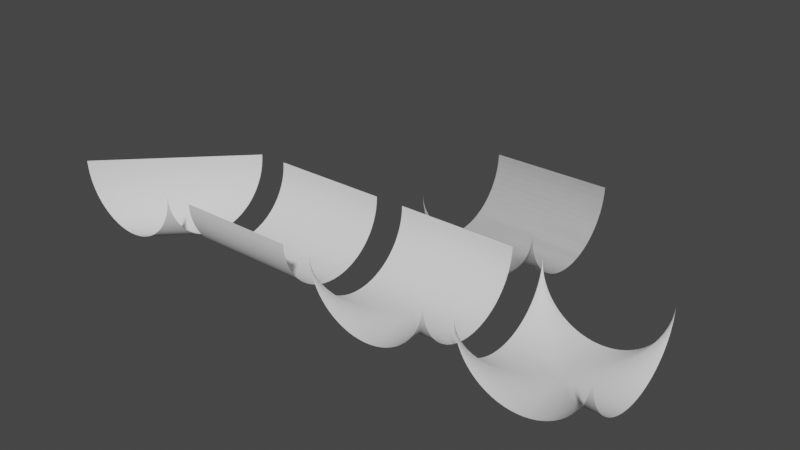 # Source: Half_Pipes.blend  (saved by Blender 3.4.6; exported with 4.5.12 LTS)
import bpy
from mathutils import Matrix  # noqa: F401  (used for matrix-valued properties, if any)

bpy.ops.wm.read_factory_settings(use_empty=True)
scene = bpy.context.scene
scene.name = 'Scene'

# ---- collections
col_collection = bpy.data.collections.new('Collection'); scene.collection.children.link(col_collection)

# ---- world
world_world = bpy.data.worlds.new('World'); scene.world = world_world
world_world.use_nodes = True; world_world.node_tree.nodes.clear()
_N = world_world.node_tree.nodes; _L = world_world.node_tree.links
n0 = _N.new('ShaderNodeOutputWorld'); n0.name = 'World Output'; n0.location = (300, 300)
n1 = _N.new('ShaderNodeBackground'); n1.name = 'Background'; n1.location = (10, 300)
n1.inputs[0].default_value = (0.05088, 0.05088, 0.05088, 1.0)
_L.new(n1.outputs[0], n0.inputs[0])
n0.is_active_output = True
world_world.color = (0.05088, 0.05088, 0.05088)
world_world.use_sun_shadow = False
world_world.sun_shadow_jitter_overblur = 0.0

# ---- meshes
me_cylinder_006 = bpy.data.meshes.new('Cylinder.006')
me_cylinder_006.from_pydata([(-0.7097, 0.9569, 1.0), (-0.1685, 0.5556, -1.0), (-0.1181, 0.4714, -1.0), (-0.2929, -0.7071, 1.0), (-0.01921, -0.1951, 0.1951), (-1.0, -1.0, -1.0), (-0.902, -1.0, 0.9952), (-0.8049, 0.9808, -1.0), (-0.227, 0.6344, -1.0), (-0.07612, 0.3827, 1.0), (-0.04306, 0.2903, 1.0), (-0.01921, 0.1951, 1.0), (-0.004815, -0.09802, -1.0), (-0.01921, -0.1951, -0.1951), (-0.1685, -0.5556, -0.5556), (-0.1685, -0.5556, -1.0), (-0.6173, -0.9239, -0.9239), (-0.7097, -0.9569, -1.0), (-0.3656, -1.0, -0.773), (-0.7097, -0.9569, -0.9569), (-1.192e-07, -1.0, 3.874e-07), (-0.6173, -1.0, -0.9239), (-0.1685, -1.0, -0.5556), (-0.3656, -0.773, 1.0), (-0.1181, -0.4714, 1.0), (-0.7097, -0.9569, 0.9569), (0.0, 0.0, 0.0), (-0.004815, -1.0, 0.09802), (-0.1181, -0.4714, 0.4714), (-0.5286, -1.0, 0.8819), (-0.902, -0.9952, 0.9952), (-0.3656, 0.773, -1.0), (-0.07612, 0.3827, -1.0), (-0.04306, -0.2903, 1.0), (-0.902, -1.0, -0.9952), (-0.8049, -1.0, -0.9808), (-0.3656, -1.0, 0.773), (-0.07612, -0.3827, -0.3827), (-0.1685, 0.5556, 1.0), (-0.01921, 0.1951, -1.0), (-0.01921, -0.1951, -1.0), (-0.004815, -1.0, -0.09802), (-0.1181, -1.0, -0.4714), (-0.2929, -0.7071, -0.7071), (-0.227, -1.0, -0.6344), (-0.2929, -1.0, -0.7071), (-0.902, 0.9952, 1.0), (-0.8049, 0.9808, 1.0), (-0.6173, 0.9239, 1.0), (-0.07612, -0.3827, -1.0), (-0.2929, -0.7071, -1.0), (-0.5286, -0.8819, 1.0), (-0.902, -0.9952, -0.9952), (-1.0, -1.0, 1.0), (-0.5286, -1.0, -0.8819), (-0.04306, -1.0, -0.2903), (-0.4444, -0.8315, 0.8315), (-0.5286, -0.8819, -0.8819), (-0.07612, -0.3827, 0.3827), (-0.1181, -1.0, 0.4714), (-1.0, 1.0, 1.0), (-0.6173, 0.9239, -1.0), (0.0, 0.0, -1.0), (0.0, 0.0, 1.0), (-0.5286, -0.8819, -1.0), (-0.7097, -0.9569, 1.0), (-0.8049, -0.9808, 1.0), (-0.902, -0.9952, -1.0), (-0.902, -0.9952, 1.0), (-0.01921, -1.0, -0.1951), (-0.1181, -0.4714, -0.4714), (-0.07612, -1.0, 0.3827), (-1.0, 1.0, -1.0), (-0.2929, 0.7071, -1.0), (-0.2929, 0.7071, 1.0), (-0.227, 0.6344, 1.0), (-0.1181, 0.4714, 1.0), (-0.004815, 0.09802, 1.0), (-0.04306, -0.2903, -0.2903), (-0.04306, -0.2903, -1.0), (-0.1181, -0.4714, -1.0), (-0.4444, -0.8315, -0.8315), (-0.4444, -0.8315, -1.0), (-0.7097, -1.0, -0.9569), (-0.07612, -1.0, -0.3827), (-0.4444, -1.0, -0.8315), (-0.227, -0.6344, 1.0), (-0.6173, -0.9239, 0.9239), (-0.6173, -0.9239, 1.0), (-0.004815, -0.09802, 1.0), (-0.8049, -0.9808, 0.9808), (-0.04306, -1.0, 0.2903), (-0.5286, -0.8819, 0.8819), (-0.5286, 0.8819, -1.0), (-0.5286, 0.8819, 1.0), (-0.4444, 0.8315, -1.0), (-0.4444, 0.8315, 1.0), (-0.3656, 0.773, 1.0), (-0.04306, 0.2903, -1.0), (-0.004815, 0.09802, -1.0), (-0.01921, -0.1951, 1.0), (-0.6173, -0.9239, -1.0), (-0.1685, -1.0, 0.5556), (-0.227, -1.0, 0.6344), (-0.2929, -1.0, 0.7071), (-0.902, 0.9952, -1.0), (-0.3656, -0.773, -1.0), (-0.8049, -0.9808, -0.9808), (-0.8049, -0.9808, -1.0), (-0.004815, -0.09802, -0.09802), (-0.227, -0.6344, -0.6344), (-0.227, -0.6344, 0.6344), (-0.4444, -1.0, 0.8315), (-0.6173, -1.0, 0.9239), (-0.7097, -1.0, 0.9569), (-0.7097, 0.9569, -1.0), (-0.07612, -0.3827, 1.0), (-0.1685, -0.5556, 1.0), (-0.227, -0.6344, -1.0), (-0.3656, -0.773, -0.773), (-0.4444, -0.8315, 1.0), (-0.3656, -0.773, 0.773), (-0.2929, -0.7071, 0.7071), (-0.1685, -0.5556, 0.5556), (-0.04306, -0.2903, 0.2903), (-0.004815, -0.09802, 0.09802), (-0.01921, -1.0, 0.1951), (-0.8049, -1.0, 0.9808), (-0.7097, 0.9569, 1.0), (-0.1685, 0.5556, -1.0), (-0.1181, 0.4714, -1.0), (-0.2929, -0.7071, 1.0), (-0.01921, -0.1951, 0.1951), (-1.0, -1.0, -1.0), (-0.902, -1.0, 0.9952), (-0.8049, 0.9808, -1.0), (-0.227, 0.6344, -1.0), (-0.07612, 0.3827, 1.0), (-0.04306, 0.2903, 1.0), (-0.01921, 0.1951, 1.0), (-0.004815, -0.09802, -1.0), (-0.01921, -0.1951, -0.1951), (-0.1685, -0.5556, -0.5556), (-0.1685, -0.5556, -1.0), (-0.6173, -0.9239, -0.9239), (-0.7097, -0.9569, -1.0), (-0.3656, -1.0, -0.773), (-0.7097, -0.9569, -0.9569), (-1.192e-07, -1.0, 3.874e-07), (-0.6173, -1.0, -0.9239), (-0.1685, -1.0, -0.5556), (-0.3656, -0.773, 1.0), (-0.1181, -0.4714, 1.0), (-0.7097, -0.9569, 0.9569), (0.0, 0.0, 0.0), (-0.004815, -1.0, 0.09802), (-0.1181, -0.4714, 0.4714), (-0.5286, -1.0, 0.8819), (-0.902, -0.9952, 0.9952), (-0.3656, 0.773, -1.0), (-0.07612, 0.3827, -1.0), (-0.04306, -0.2903, 1.0), (-0.902, -1.0, -0.9952), (-0.8049, -1.0, -0.9808), (-0.3656, -1.0, 0.773), (-0.07612, -0.3827, -0.3827), (-0.1685, 0.5556, 1.0), (-0.01921, 0.1951, -1.0), (-0.01921, -0.1951, -1.0), (-0.004815, -1.0, -0.09802), (-0.1181, -1.0, -0.4714), (-0.2929, -0.7071, -0.7071), (-0.227, -1.0, -0.6344), (-0.2929, -1.0, -0.7071), (-0.902, 0.9952, 1.0), (-0.8049, 0.9808, 1.0), (-0.6173, 0.9239, 1.0), (-0.07612, -0.3827, -1.0), (-0.2929, -0.7071, -1.0), (-0.5286, -0.8819, 1.0), (-0.902, -0.9952, -0.9952), (-1.0, -1.0, 1.0), (-0.5286, -1.0, -0.8819), (-0.04306, -1.0, -0.2903), (-0.4444, -0.8315, 0.8315), (-0.5286, -0.8819, -0.8819), (-0.07612, -0.3827, 0.3827), (-0.1181, -1.0, 0.4714), (-1.0, 1.0, 1.0), (-0.6173, 0.9239, -1.0), (0.0, 0.0, -1.0), (0.0, 0.0, 1.0), (-0.5286, -0.8819, -1.0), (-0.7097, -0.9569, 1.0), (-0.8049, -0.9808, 1.0), (-0.902, -0.9952, -1.0), (-0.902, -0.9952, 1.0), (-0.01921, -1.0, -0.1951), (-0.1181, -0.4714, -0.4714), (-0.07612, -1.0, 0.3827), (-1.0, 1.0, -1.0), (-0.2929, 0.7071, -1.0), (-0.2929, 0.7071, 1.0), (-0.227, 0.6344, 1.0), (-0.1181, 0.4714, 1.0), (-0.004815, 0.09802, 1.0), (-0.04306, -0.2903, -0.2903), (-0.04306, -0.2903, -1.0), (-0.1181, -0.4714, -1.0), (-0.4444, -0.8315, -0.8315), (-0.4444, -0.8315, -1.0), (-0.7097, -1.0, -0.9569), (-0.07612, -1.0, -0.3827), (-0.4444, -1.0, -0.8315), (-0.227, -0.6344, 1.0), (-0.6173, -0.9239, 0.9239), (-0.6173, -0.9239, 1.0), (-0.004815, -0.09802, 1.0), (-0.8049, -0.9808, 0.9808), (-0.04306, -1.0, 0.2903), (-0.5286, -0.8819, 0.8819), (-0.5286, 0.8819, -1.0), (-0.5286, 0.8819, 1.0), (-0.4444, 0.8315, -1.0), (-0.4444, 0.8315, 1.0), (-0.3656, 0.773, 1.0), (-0.04306, 0.2903, -1.0), (-0.004815, 0.09802, -1.0), (-0.01921, -0.1951, 1.0), (-0.6173, -0.9239, -1.0), (-0.1685, -1.0, 0.5556), (-0.227, -1.0, 0.6344), (-0.2929, -1.0, 0.7071), (-0.902, 0.9952, -1.0), (-0.3656, -0.773, -1.0), (-0.8049, -0.9808, -0.9808), (-0.8049, -0.9808, -1.0), (-0.004815, -0.09802, -0.09802), (-0.227, -0.6344, -0.6344), (-0.227, -0.6344, 0.6344), (-0.4444, -1.0, 0.8315), (-0.6173, -1.0, 0.9239), (-0.7097, -1.0, 0.9569), (-0.7097, 0.9569, -1.0), (-0.07612, -0.3827, 1.0), (-0.1685, -0.5556, 1.0), (-0.227, -0.6344, -1.0), (-0.3656, -0.773, -0.773), (-0.4444, -0.8315, 1.0), (-0.3656, -0.773, 0.773), (-0.2929, -0.7071, 0.7071), (-0.1685, -0.5556, 0.5556), (-0.04306, -0.2903, 0.2903), (-0.004815, -0.09802, 0.09802), (-0.01921, -1.0, 0.1951), (-0.8049, -1.0, 0.9808)], [], [(72, 105, 46, 60), (105, 7, 47, 46), (7, 115, 0, 47), (115, 61, 48, 0), (61, 93, 94, 48), (95, 31, 97, 96), (31, 73, 74, 97), (73, 8, 75, 74), (8, 1, 38, 75), (1, 2, 76, 38), (2, 32, 9, 76), (32, 98, 10, 9), (98, 39, 11, 10), (39, 99, 77, 11), (99, 62, 26, 63, 77), (62, 12, 109, 26), (12, 40, 13, 109), (40, 79, 78, 13), (79, 49, 37, 78), (49, 80, 70, 37), (80, 15, 14, 70), (15, 118, 110, 14), (118, 50, 43, 110), (50, 106, 119, 43), (106, 82, 81, 119), (82, 64, 57, 81), (64, 101, 16, 57), (101, 17, 19, 16), (17, 108, 107, 19), (108, 67, 52, 107), (67, 5, 52), (107, 35, 83, 19), (81, 85, 18, 119), (14, 22, 42, 70), (13, 69, 41, 109), (19, 83, 21, 16), (119, 18, 45, 43), (70, 42, 84, 37), (109, 41, 20, 26), (5, 34, 52), (16, 21, 54, 57), (43, 45, 44, 110), (37, 84, 55, 78), (52, 34, 35, 107), (57, 54, 85, 81), (110, 44, 22, 14), (78, 55, 69, 13), (124, 33, 100, 4), (111, 86, 117, 123), (92, 51, 120, 56), (30, 68, 66, 90), (58, 116, 33, 124), (122, 3, 86, 111), (87, 88, 51, 92), (53, 68, 30), (125, 89, 63, 26), (28, 24, 116, 58), (121, 23, 3, 122), (25, 65, 88, 87), (4, 100, 89, 125), (123, 117, 24, 28), (56, 120, 23, 121), (90, 66, 65, 25), (20, 27, 125, 26), (27, 126, 4, 125), (126, 91, 124, 4), (91, 71, 58, 124), (71, 59, 28, 58), (59, 102, 123, 28), (104, 36, 121, 122), (36, 112, 56, 121), (112, 29, 92, 56), (29, 113, 87, 92), (113, 114, 25, 87), (114, 127, 90, 25), (127, 6, 30, 90), (6, 53, 30), (93, 94, 96, 95), (102, 123, 111, 103), (103, 111, 122, 104), (200, 233, 174, 188), (233, 135, 175, 174), (135, 243, 128, 175), (243, 189, 176, 128), (189, 221, 222, 176), (223, 159, 225, 224), (159, 201, 202, 225), (201, 136, 203, 202), (136, 129, 166, 203), (129, 130, 204, 166), (130, 160, 137, 204), (160, 226, 138, 137), (226, 167, 139, 138), (167, 227, 205, 139), (227, 190, 154, 191, 205), (190, 140, 237, 154), (140, 168, 141, 237), (168, 207, 206, 141), (207, 177, 165, 206), (177, 208, 198, 165), (208, 143, 142, 198), (143, 246, 238, 142), (246, 178, 171, 238), (178, 234, 247, 171), (234, 210, 209, 247), (210, 192, 185, 209), (192, 229, 144, 185), (229, 145, 147, 144), (145, 236, 235, 147), (236, 195, 180, 235), (195, 133, 180), (235, 163, 211, 147), (209, 213, 146, 247), (142, 150, 170, 198), (141, 197, 169, 237), (147, 211, 149, 144), (247, 146, 173, 171), (198, 170, 212, 165), (237, 169, 148, 154), (133, 162, 180), (144, 149, 182, 185), (171, 173, 172, 238), (165, 212, 183, 206), (180, 162, 163, 235), (185, 182, 213, 209), (238, 172, 150, 142), (206, 183, 197, 141), (252, 161, 228, 132), (239, 214, 245, 251), (220, 179, 248, 184), (158, 196, 194, 218), (186, 244, 161, 252), (250, 131, 214, 239), (215, 216, 179, 220), (181, 196, 158), (253, 217, 191, 154), (156, 152, 244, 186), (249, 151, 131, 250), (153, 193, 216, 215), (132, 228, 217, 253), (251, 245, 152, 156), (184, 248, 151, 249), (218, 194, 193, 153), (148, 155, 253, 154), (155, 254, 132, 253), (254, 219, 252, 132), (219, 199, 186, 252), (199, 187, 156, 186), (187, 230, 251, 156), (232, 164, 249, 250), (164, 240, 184, 249), (240, 157, 220, 184), (157, 241, 215, 220), (241, 242, 153, 215), (242, 255, 218, 153), (255, 134, 158, 218), (134, 181, 158), (221, 222, 224, 223), (230, 251, 239, 231), (231, 239, 250, 232)])
_uv = me_cylinder_006.uv_layers.new(name='UVMap')
_uv.uv.foreach_set('vector', [1.0, 0.5, 0.9844, 0.5, 0.9844, 1.0, 1.0, 1.0, 0.9844, 0.5, 0.9688, 0.5, 0.9688, 1.0, 0.9844, 1.0, 0.9688, 0.5, 0.9531, 0.5, 0.9531, 1.0, 0.9688, 1.0, 0.9531, 0.5, 0.9375, 0.5, 0.9375, 1.0, 0.9531, 1.0, 0.9375, 0.5, 0.9219, 0.5, 0.9219, 1.0, 0.9375, 1.0, 0.9062, 0.5, 0.8906, 0.5, 0.8906, 1.0, 0.9062, 1.0, 0.8906, 0.5, 0.875, 0.5, 0.875, 1.0, 0.8906, 1.0, 0.875, 0.5, 0.8594, 0.5, 0.8594, 1.0, 0.875, 1.0, 0.8594, 0.5, 0.8438, 0.5, 0.8438, 1.0, 0.8594, 1.0, 0.8438, 0.5, 0.8281, 0.5, 0.8281, 1.0, 0.8438, 1.0, 0.8281, 0.5, 0.8125, 0.5, 0.8125, 1.0, 0.8281, 1.0, 0.8125, 0.5, 0.7969, 0.5, 0.7969, 1.0, 0.8125, 1.0, 0.7969, 0.5, 0.7812, 0.5, 0.7812, 1.0, 0.7969, 1.0, 0.7812, 0.5, 0.7656, 0.5, 0.7656, 1.0, 0.7812, 1.0, 0.7656, 0.5, 0.75, 0.5, 0.75, 0.75, 0.75, 1.0, 0.7656, 1.0, 0.75, 0.5, 0.7344, 0.5, 0.7344, 0.7255, 0.75, 0.75, 0.7344, 0.5, 0.7188, 0.5, 0.7188, 0.7012, 0.7344, 0.7255, 0.7188, 0.5, 0.7031, 0.5, 0.7031, 0.6774, 0.7188, 0.7012, 0.7031, 0.5, 0.6875, 0.5, 0.6875, 0.6543, 0.7031, 0.6774, 0.6875, 0.5, 0.6719, 0.5, 0.6719, 0.6322, 0.6875, 0.6543, 0.6719, 0.5, 0.6562, 0.5, 0.6562, 0.6111, 0.6719, 0.6322, 0.6562, 0.5, 0.6406, 0.5, 0.6406, 0.5914, 0.6562, 0.6111, 0.6406, 0.5, 0.625, 0.5, 0.625, 0.5732, 0.6406, 0.5914, 0.625, 0.5, 0.6094, 0.5, 0.6094, 0.5567, 0.625, 0.5732, 0.6094, 0.5, 0.5938, 0.5, 0.5938, 0.5421, 0.6094, 0.5567, 0.5938, 0.5, 0.5781, 0.5, 0.5781, 0.5295, 0.5938, 0.5421, 0.5781, 0.5, 0.5625, 0.5, 0.5625, 0.519, 0.5781, 0.5295, 0.5625, 0.5, 0.5469, 0.5, 0.5469, 0.5108, 0.5625, 0.519, 0.5469, 0.5, 0.5312, 0.5, 0.5312, 0.5048, 0.5469, 0.5108, 0.5312, 0.5, 0.5156, 0.5, 0.5156, 0.5012, 0.5312, 0.5048, 0.5156, 0.5, 0.5, 0.5, 0.5156, 0.5012, 0.5374, 0.8611, 0.5379, 0.8611, 0.5537, 0.8671, 0.556, 0.8671, 0.6119, 0.8984, 0.5959, 0.8984, 0.606, 0.9131, 0.6299, 0.9131, 0.6824, 0.9674, 0.6239, 0.9674, 0.6258, 0.9885, 0.6995, 0.9885, 0.7489, 1.058, 0.6231, 1.058, 0.6219, 1.082, 0.7648, 1.082, 0.556, 0.8671, 0.5537, 0.8671, 0.5695, 0.8753, 0.5755, 0.8753, 0.6299, 0.9131, 0.606, 0.9131, 0.6142, 0.9295, 0.6476, 0.9295, 0.6995, 0.9885, 0.6258, 0.9885, 0.6262, 1.011, 0.7162, 1.011, 0.7648, 1.082, 0.6219, 1.082, 0.6214, 1.106, 0.7805, 1.106, 0.5015, 0.8563, 0.52, 0.8575, 0.5187, 0.8575, 0.5755, 0.8753, 0.5695, 0.8753, 0.5841, 0.8858, 0.5938, 0.8858, 0.6476, 0.9295, 0.6142, 0.9295, 0.6201, 0.9477, 0.6651, 0.9477, 0.7162, 1.011, 0.6262, 1.011, 0.6243, 1.034, 0.7327, 1.034, 0.5187, 0.8575, 0.52, 0.8575, 0.5379, 0.8611, 0.5374, 0.8611, 0.5938, 0.8858, 0.5841, 0.8858, 0.5959, 0.8984, 0.6119, 0.8984, 0.6651, 0.9477, 0.6201, 0.9477, 0.6239, 0.9674, 0.6824, 0.9674, 0.7327, 1.034, 0.6243, 1.034, 0.6231, 1.058, 0.7489, 1.058, 0.7031, 0.8226, 0.7031, 1.0, 0.7188, 1.0, 0.7188, 0.7988, 0.6406, 0.9086, 0.6406, 1.0, 0.6562, 1.0, 0.6562, 0.8889, 0.5781, 0.9705, 0.5781, 1.0, 0.5938, 1.0, 0.5938, 0.9579, 0.5156, 0.9988, 0.5156, 1.0, 0.5312, 1.0, 0.5312, 0.9952, 0.6875, 0.8457, 0.6875, 1.0, 0.7031, 1.0, 0.7031, 0.8226, 0.625, 0.9268, 0.625, 1.0, 0.6406, 1.0, 0.6406, 0.9086, 0.5625, 0.981, 0.5625, 1.0, 0.5781, 1.0, 0.5781, 0.9705, 0.5, 1.0, 0.5156, 1.0, 0.5156, 0.9988, 0.7344, 0.7745, 0.7344, 1.0, 0.75, 1.0, 0.75, 0.75, 0.6719, 0.8678, 0.6719, 1.0, 0.6875, 1.0, 0.6875, 0.8457, 0.6094, 0.9433, 0.6094, 1.0, 0.625, 1.0, 0.625, 0.9268, 0.5469, 0.9892, 0.5469, 1.0, 0.5625, 1.0, 0.5625, 0.981, 0.7188, 0.7988, 0.7188, 1.0, 0.7344, 1.0, 0.7344, 0.7745, 0.6562, 0.8889, 0.6562, 1.0, 0.6719, 1.0, 0.6719, 0.8678, 0.5938, 0.9579, 0.5938, 1.0, 0.6094, 1.0, 0.6094, 0.9433, 0.5312, 0.9952, 0.5312, 1.0, 0.5469, 1.0, 0.5469, 0.9892, 0.75, 0.5, 0.7344, 0.5, 0.7344, 0.7255, 0.75, 0.75, 0.7344, 0.5, 0.7188, 0.5, 0.7188, 0.7012, 0.7344, 0.7255, 0.7188, 0.5, 0.7031, 0.5, 0.7031, 0.6774, 0.7188, 0.7012, 0.7031, 0.5, 0.6875, 0.5, 0.6875, 0.6543, 0.7031, 0.6774, 0.6875, 0.5, 0.6719, 0.5, 0.6719, 0.6322, 0.6875, 0.6543, 0.6719, 0.5, 0.6562, 0.5, 0.6562, 0.6111, 0.6719, 0.6322, 0.625, 0.5, 0.6094, 0.5, 0.6094, 0.5567, 0.625, 0.5732, 0.6094, 0.5, 0.5938, 0.5, 0.5938, 0.5421, 0.6094, 0.5567, 0.5938, 0.5, 0.5781, 0.5, 0.5781, 0.5295, 0.5938, 0.5421, 0.5781, 0.5, 0.5625, 0.5, 0.5625, 0.519, 0.5781, 0.5295, 0.5625, 0.5, 0.5469, 0.5, 0.5469, 0.5108, 0.5625, 0.519, 0.5469, 0.5, 0.5312, 0.5, 0.5312, 0.5048, 0.5469, 0.5108, 0.5312, 0.5, 0.5156, 0.5, 0.5156, 0.5012, 0.5312, 0.5048, 0.5156, 0.5, 0.5, 0.5, 0.5156, 0.5012, 0.9219, 0.5, 0.9219, 1.0, 0.9062, 1.0, 0.9062, 0.5, 0.6562, 0.5, 0.6562, 0.6111, 0.6406, 0.5914, 0.6406, 0.5, 0.6406, 0.5, 0.6406, 0.5914, 0.625, 0.5732, 0.625, 0.5, 1.0, 0.5, 0.9844, 0.5, 0.9844, 1.0, 1.0, 1.0, 0.9844, 0.5, 0.9688, 0.5, 0.9688, 1.0, 0.9844, 1.0, 0.9688, 0.5, 0.9531, 0.5, 0.9531, 1.0, 0.9688, 1.0, 0.9531, 0.5, 0.9375, 0.5, 0.9375, 1.0, 0.9531, 1.0, 0.9375, 0.5, 0.9219, 0.5, 0.9219, 1.0, 0.9375, 1.0, 0.9062, 0.5, 0.8906, 0.5, 0.8906, 1.0, 0.9062, 1.0, 0.8906, 0.5, 0.875, 0.5, 0.875, 1.0, 0.8906, 1.0, 0.875, 0.5, 0.8594, 0.5, 0.8594, 1.0, 0.875, 1.0, 0.8594, 0.5, 0.8438, 0.5, 0.8438, 1.0, 0.8594, 1.0, 0.8438, 0.5, 0.8281, 0.5, 0.8281, 1.0, 0.8438, 1.0, 0.8281, 0.5, 0.8125, 0.5, 0.8125, 1.0, 0.8281, 1.0, 0.8125, 0.5, 0.7969, 0.5, 0.7969, 1.0, 0.8125, 1.0, 0.7969, 0.5, 0.7812, 0.5, 0.7812, 1.0, 0.7969, 1.0, 0.7812, 0.5, 0.7656, 0.5, 0.7656, 1.0, 0.7812, 1.0, 0.7656, 0.5, 0.75, 0.5, 0.75, 0.75, 0.75, 1.0, 0.7656, 1.0, 0.75, 0.5, 0.7344, 0.5, 0.7344, 0.7255, 0.75, 0.75, 0.7344, 0.5, 0.7188, 0.5, 0.7188, 0.7012, 0.7344, 0.7255, 0.7188, 0.5, 0.7031, 0.5, 0.7031, 0.6774, 0.7188, 0.7012, 0.7031, 0.5, 0.6875, 0.5, 0.6875, 0.6543, 0.7031, 0.6774, 0.6875, 0.5, 0.6719, 0.5, 0.6719, 0.6322, 0.6875, 0.6543, 0.6719, 0.5, 0.6562, 0.5, 0.6562, 0.6111, 0.6719, 0.6322, 0.6562, 0.5, 0.6406, 0.5, 0.6406, 0.5914, 0.6562, 0.6111, 0.6406, 0.5, 0.625, 0.5, 0.625, 0.5732, 0.6406, 0.5914, 0.625, 0.5, 0.6094, 0.5, 0.6094, 0.5567, 0.625, 0.5732, 0.6094, 0.5, 0.5938, 0.5, 0.5938, 0.5421, 0.6094, 0.5567, 0.5938, 0.5, 0.5781, 0.5, 0.5781, 0.5295, 0.5938, 0.5421, 0.5781, 0.5, 0.5625, 0.5, 0.5625, 0.519, 0.5781, 0.5295, 0.5625, 0.5, 0.5469, 0.5, 0.5469, 0.5108, 0.5625, 0.519, 0.5469, 0.5, 0.5312, 0.5, 0.5312, 0.5048, 0.5469, 0.5108, 0.5312, 0.5, 0.5156, 0.5, 0.5156, 0.5012, 0.5312, 0.5048, 0.5156, 0.5, 0.5, 0.5, 0.5156, 0.5012, 0.5374, 0.8611, 0.5379, 0.8611, 0.5537, 0.8671, 0.556, 0.8671, 0.6119, 0.8984, 0.5959, 0.8984, 0.606, 0.9131, 0.6299, 0.9131, 0.6824, 0.9674, 0.6239, 0.9674, 0.6258, 0.9885, 0.6995, 0.9885, 0.7489, 1.058, 0.6231, 1.058, 0.6219, 1.082, 0.7648, 1.082, 0.556, 0.8671, 0.5537, 0.8671, 0.5695, 0.8753, 0.5755, 0.8753, 0.6299, 0.9131, 0.606, 0.9131, 0.6142, 0.9295, 0.6476, 0.9295, 0.6995, 0.9885, 0.6258, 0.9885, 0.6262, 1.011, 0.7162, 1.011, 0.7648, 1.082, 0.6219, 1.082, 0.6214, 1.106, 0.7805, 1.106, 0.5015, 0.8563, 0.52, 0.8575, 0.5187, 0.8575, 0.5755, 0.8753, 0.5695, 0.8753, 0.5841, 0.8858, 0.5938, 0.8858, 0.6476, 0.9295, 0.6142, 0.9295, 0.6201, 0.9477, 0.6651, 0.9477, 0.7162, 1.011, 0.6262, 1.011, 0.6243, 1.034, 0.7327, 1.034, 0.5187, 0.8575, 0.52, 0.8575, 0.5379, 0.8611, 0.5374, 0.8611, 0.5938, 0.8858, 0.5841, 0.8858, 0.5959, 0.8984, 0.6119, 0.8984, 0.6651, 0.9477, 0.6201, 0.9477, 0.6239, 0.9674, 0.6824, 0.9674, 0.7327, 1.034, 0.6243, 1.034, 0.6231, 1.058, 0.7489, 1.058, 0.7031, 0.8226, 0.7031, 1.0, 0.7188, 1.0, 0.7188, 0.7988, 0.6406, 0.9086, 0.6406, 1.0, 0.6562, 1.0, 0.6562, 0.8889, 0.5781, 0.9705, 0.5781, 1.0, 0.5938, 1.0, 0.5938, 0.9579, 0.5156, 0.9988, 0.5156, 1.0, 0.5312, 1.0, 0.5312, 0.9952, 0.6875, 0.8457, 0.6875, 1.0, 0.7031, 1.0, 0.7031, 0.8226, 0.625, 0.9268, 0.625, 1.0, 0.6406, 1.0, 0.6406, 0.9086, 0.5625, 0.981, 0.5625, 1.0, 0.5781, 1.0, 0.5781, 0.9705, 0.5, 1.0, 0.5156, 1.0, 0.5156, 0.9988, 0.7344, 0.7745, 0.7344, 1.0, 0.75, 1.0, 0.75, 0.75, 0.6719, 0.8678, 0.6719, 1.0, 0.6875, 1.0, 0.6875, 0.8457, 0.6094, 0.9433, 0.6094, 1.0, 0.625, 1.0, 0.625, 0.9268, 0.5469, 0.9892, 0.5469, 1.0, 0.5625, 1.0, 0.5625, 0.981, 0.7188, 0.7988, 0.7188, 1.0, 0.7344, 1.0, 0.7344, 0.7745, 0.6562, 0.8889, 0.6562, 1.0, 0.6719, 1.0, 0.6719, 0.8678, 0.5938, 0.9579, 0.5938, 1.0, 0.6094, 1.0, 0.6094, 0.9433, 0.5312, 0.9952, 0.5312, 1.0, 0.5469, 1.0, 0.5469, 0.9892, 0.75, 0.5, 0.7344, 0.5, 0.7344, 0.7255, 0.75, 0.75, 0.7344, 0.5, 0.7188, 0.5, 0.7188, 0.7012, 0.7344, 0.7255, 0.7188, 0.5, 0.7031, 0.5, 0.7031, 0.6774, 0.7188, 0.7012, 0.7031, 0.5, 0.6875, 0.5, 0.6875, 0.6543, 0.7031, 0.6774, 0.6875, 0.5, 0.6719, 0.5, 0.6719, 0.6322, 0.6875, 0.6543, 0.6719, 0.5, 0.6562, 0.5, 0.6562, 0.6111, 0.6719, 0.6322, 0.625, 0.5, 0.6094, 0.5, 0.6094, 0.5567, 0.625, 0.5732, 0.6094, 0.5, 0.5938, 0.5, 0.5938, 0.5421, 0.6094, 0.5567, 0.5938, 0.5, 0.5781, 0.5, 0.5781, 0.5295, 0.5938, 0.5421, 0.5781, 0.5, 0.5625, 0.5, 0.5625, 0.519, 0.5781, 0.5295, 0.5625, 0.5, 0.5469, 0.5, 0.5469, 0.5108, 0.5625, 0.519, 0.5469, 0.5, 0.5312, 0.5, 0.5312, 0.5048, 0.5469, 0.5108, 0.5312, 0.5, 0.5156, 0.5, 0.5156, 0.5012, 0.5312, 0.5048, 0.5156, 0.5, 0.5, 0.5, 0.5156, 0.5012, 0.9219, 0.5, 0.9219, 1.0, 0.9062, 1.0, 0.9062, 0.5, 0.6562, 0.5, 0.6562, 0.6111, 0.6406, 0.5914, 0.6406, 0.5, 0.6406, 0.5, 0.6406, 0.5914, 0.625, 0.5732, 0.625, 0.5])
me_cylinder_006.update()
me_half_pipe_threeway = bpy.data.meshes.new('Half Pipe Threeway')
me_half_pipe_threeway.from_pydata([(-0.1181, 0.4714, -1.0), (-0.8049, 0.9808, -1.0), (-0.07612, 0.3827, 1.0), (-0.01921, 0.1951, 1.0), (-0.01921, -0.1951, -0.1951), (-0.1685, -0.5556, -0.5556), (-0.6173, -0.9239, -0.9239), (-0.7097, -0.9569, -1.0), (-0.3656, -1.0, -0.773), (-0.7097, -0.9569, -0.9569), (-1.192e-07, -1.0, 3.874e-07), (-0.6173, -1.0, -0.9239), (0.0, 0.0, 0.0), (-0.1181, -0.4714, 0.4714), (-0.902, -0.9952, 0.9952), (-0.3656, 0.773, -1.0), (-0.07612, 0.3827, -1.0), (-0.902, -1.0, -0.9952), (-0.8049, -1.0, -0.9808), (-0.07612, -0.3827, -0.3827), (-0.01921, -0.1951, -1.0), (-0.2929, -0.7071, -0.7071), (-0.6173, 0.9239, 1.0), (-0.5286, -0.8819, 1.0), (-0.902, -0.9952, -0.9952), (-1.0, -1.0, 1.0), (-0.04306, -1.0, -0.2903), (-0.1181, -1.0, 0.4714), (-1.0, 1.0, 1.0), (-0.5286, -0.8819, -1.0), (-0.8049, -0.9808, 1.0), (-0.01921, -1.0, -0.1951), (-0.1181, -0.4714, -0.4714), (-0.07612, -1.0, 0.3827), (-0.227, 0.6344, 1.0), (-0.004815, 0.09802, 1.0), (-0.1181, -0.4714, -1.0), (-0.4444, -0.8315, -1.0), (-0.07612, -1.0, -0.3827), (-0.4444, -1.0, -0.8315), (-0.5286, 0.8819, -1.0), (-0.04306, 0.2903, -1.0), (-0.004815, 0.09802, -1.0), (-0.6173, -0.9239, -1.0), (-0.227, -1.0, 0.6344), (-0.902, 0.9952, -1.0), (-0.3656, -0.773, -1.0), (-0.8049, -0.9808, -0.9808), (-0.6173, -1.0, 0.9239), (-0.7097, 0.9569, -1.0), (-0.07612, -0.3827, 1.0), (-0.1685, -0.5556, 1.0), (-0.3656, -0.773, 0.773), (-0.2929, -0.7071, 0.7071), (-0.004815, -0.09802, 0.09802), (-0.8049, -1.0, 0.9808), (-0.7097, 0.9569, 1.0), (-0.1685, 0.5556, -1.0), (-0.2929, -0.7071, 1.0), (-0.01921, -0.1951, 0.1951), (-1.0, -1.0, -1.0), (-0.902, -1.0, 0.9952), (-0.227, 0.6344, -1.0), (-0.04306, 0.2903, 1.0), (-0.004815, -0.09802, -1.0), (-0.1685, -0.5556, -1.0), (-0.1685, -1.0, -0.5556), (-0.3656, -0.773, 1.0), (-0.1181, -0.4714, 1.0), (-0.7097, -0.9569, 0.9569), (-0.004815, -1.0, 0.09802), (-0.5286, -1.0, 0.8819), (-0.04306, -0.2903, 1.0), (-0.3656, -1.0, 0.773), (-0.1685, 0.5556, 1.0), (-0.01921, 0.1951, -1.0), (-0.004815, -1.0, -0.09802), (-0.1181, -1.0, -0.4714), (-0.227, -1.0, -0.6344), (-0.2929, -1.0, -0.7071), (-0.902, 0.9952, 1.0), (-0.8049, 0.9808, 1.0), (-0.07612, -0.3827, -1.0), (-0.2929, -0.7071, -1.0), (-0.5286, -1.0, -0.8819), (-0.4444, -0.8315, 0.8315), (-0.5286, -0.8819, -0.8819), (-0.07612, -0.3827, 0.3827), (-0.6173, 0.9239, -1.0), (0.0, 0.0, -1.0), (0.0, 0.0, 1.0), (-0.7097, -0.9569, 1.0), (-0.902, -0.9952, -1.0), (-0.902, -0.9952, 1.0), (-1.0, 1.0, -1.0), (-0.2929, 0.7071, -1.0), (-0.2929, 0.7071, 1.0), (-0.1181, 0.4714, 1.0), (-0.04306, -0.2903, -0.2903), (-0.04306, -0.2903, -1.0), (-0.4444, -0.8315, -0.8315), (-0.7097, -1.0, -0.9569), (-0.227, -0.6344, 1.0), (-0.6173, -0.9239, 0.9239), (-0.6173, -0.9239, 1.0), (-0.004815, -0.09802, 1.0), (-0.8049, -0.9808, 0.9808), (-0.04306, -1.0, 0.2903), (-0.5286, -0.8819, 0.8819), (-0.5286, 0.8819, 1.0), (-0.4444, 0.8315, -1.0), (-0.4444, 0.8315, 1.0), (-0.3656, 0.773, 1.0), (-0.01921, -0.1951, 1.0), (-0.1685, -1.0, 0.5556), (-0.2929, -1.0, 0.7071), (-0.8049, -0.9808, -1.0), (-0.004815, -0.09802, -0.09802), (-0.227, -0.6344, -0.6344), (-0.227, -0.6344, 0.6344), (-0.4444, -1.0, 0.8315), (-0.7097, -1.0, 0.9569), (-0.227, -0.6344, -1.0), (-0.3656, -0.773, -0.773), (-0.4444, -0.8315, 1.0), (-0.1685, -0.5556, 0.5556), (-0.04306, -0.2903, 0.2903), (-0.01921, -1.0, 0.1951)], [], [(94, 45, 80, 28), (45, 1, 81, 80), (1, 49, 56, 81), (49, 88, 22, 56), (88, 40, 109, 22), (110, 15, 112, 111), (15, 95, 96, 112), (95, 62, 34, 96), (62, 57, 74, 34), (57, 0, 97, 74), (0, 16, 2, 97), (16, 41, 63, 2), (41, 75, 3, 63), (75, 42, 35, 3), (42, 89, 12, 90, 35), (89, 64, 117, 12), (64, 20, 4, 117), (20, 99, 98, 4), (99, 82, 19, 98), (82, 36, 32, 19), (36, 65, 5, 32), (65, 122, 118, 5), (122, 83, 21, 118), (83, 46, 123, 21), (46, 37, 100, 123), (37, 29, 86, 100), (29, 43, 6, 86), (43, 7, 9, 6), (7, 116, 47, 9), (116, 92, 24, 47), (92, 60, 24), (47, 18, 101, 9), (100, 39, 8, 123), (5, 66, 77, 32), (4, 31, 76, 117), (9, 101, 11, 6), (123, 8, 79, 21), (32, 77, 38, 19), (117, 76, 10, 12), (60, 17, 24), (6, 11, 84, 86), (21, 79, 78, 118), (19, 38, 26, 98), (24, 17, 18, 47), (86, 84, 39, 100), (118, 78, 66, 5), (98, 26, 31, 4), (119, 102, 51, 125), (108, 23, 124, 85), (14, 93, 30, 106), (87, 50, 72, 126), (53, 58, 102, 119), (103, 104, 23, 108), (25, 93, 14), (54, 105, 90, 12), (13, 68, 50, 87), (52, 67, 58, 53), (59, 113, 105, 54), (125, 51, 68, 13), (85, 124, 67, 52), (106, 30, 91, 69), (10, 70, 54, 12), (70, 127, 59, 54), (107, 33, 87, 126), (33, 27, 13, 87), (27, 114, 125, 13), (115, 73, 52, 53), (73, 120, 85, 52), (71, 48, 103, 108), (48, 121, 69, 103), (121, 55, 106, 69), (55, 61, 14, 106), (61, 25, 14), (40, 110, 111, 109), (114, 44, 119, 125), (44, 115, 53, 119), (126, 72, 113, 59), (69, 91, 104, 103), (127, 107, 126, 59), (120, 71, 108, 85)])
me_half_pipe_threeway.polygons.foreach_set('use_smooth', [True] * 80)
_uv = me_half_pipe_threeway.uv_layers.new(name='UVMap')
_uv.uv.foreach_set('vector', [0.6368, 0.0001363, 0.6368, 0.03138, 0.0001366, 0.03138, 0.0001366, 0.0001366, 0.6368, 0.03138, 0.6368, 0.06262, 0.0001366, 0.06262, 0.0001366, 0.03138, 0.6368, 0.06262, 0.6368, 0.09386, 0.0001366, 0.09386, 0.0001366, 0.06262, 0.6368, 0.09386, 0.6368, 0.1251, 0.0001367, 0.1251, 0.0001366, 0.09386, 0.6368, 0.1251, 0.6368, 0.1563, 0.0001367, 0.1563, 0.0001367, 0.1251, 0.6368, 0.1876, 0.6368, 0.2188, 0.0001367, 0.2188, 0.0001367, 0.1876, 0.6368, 0.2188, 0.6368, 0.2501, 0.0001368, 0.2501, 0.0001367, 0.2188, 0.6368, 0.2501, 0.6368, 0.2813, 0.0001369, 0.2813, 0.0001368, 0.2501, 0.6368, 0.2813, 0.6368, 0.3126, 0.0001368, 0.3126, 0.0001369, 0.2813, 0.6368, 0.3126, 0.6368, 0.3438, 0.0001369, 0.3438, 0.0001368, 0.3126, 0.6368, 0.3438, 0.6368, 0.375, 0.0001369, 0.375, 0.0001369, 0.3438, 0.6368, 0.375, 0.6368, 0.4063, 0.0001369, 0.4063, 0.0001369, 0.375, 0.6368, 0.4063, 0.6368, 0.4375, 0.000137, 0.4375, 0.0001369, 0.4063, 0.6368, 0.4375, 0.6368, 0.4688, 0.0001369, 0.4688, 0.000137, 0.4375, 0.6368, 0.4688, 0.6368, 0.5, 0.3185, 0.5, 0.000137, 0.5, 0.0001369, 0.4688, 0.6368, 0.5, 0.6368, 0.5312, 0.3497, 0.5312, 0.3185, 0.5, 0.6368, 0.5312, 0.6368, 0.5625, 0.3806, 0.5625, 0.3497, 0.5312, 0.6368, 0.5625, 0.6368, 0.5937, 0.4109, 0.5937, 0.3806, 0.5625, 0.6368, 0.5937, 0.6368, 0.625, 0.4403, 0.625, 0.4109, 0.5937, 0.6368, 0.625, 0.6368, 0.6562, 0.4686, 0.6562, 0.4403, 0.625, 0.6368, 0.6562, 0.6368, 0.6874, 0.4954, 0.6874, 0.4686, 0.6562, 0.6368, 0.6874, 0.6368, 0.7187, 0.5204, 0.7187, 0.4954, 0.6874, 0.6368, 0.7187, 0.6368, 0.7499, 0.5436, 0.7499, 0.5204, 0.7187, 0.6368, 0.7499, 0.6368, 0.7812, 0.5646, 0.7812, 0.5436, 0.7499, 0.6368, 0.7812, 0.6368, 0.8124, 0.5832, 0.8124, 0.5646, 0.7812, 0.6368, 0.8124, 0.6368, 0.8437, 0.5992, 0.8437, 0.5832, 0.8124, 0.6368, 0.8437, 0.6368, 0.8749, 0.6126, 0.8749, 0.5992, 0.8437, 0.6368, 0.8749, 0.6368, 0.9061, 0.6231, 0.9061, 0.6126, 0.8749, 0.6368, 0.9061, 0.6368, 0.9374, 0.6307, 0.9374, 0.6231, 0.9061, 0.6368, 0.9374, 0.6368, 0.9686, 0.6353, 0.9686, 0.6307, 0.9374, 0.6368, 0.9686, 0.6368, 0.9999, 0.6353, 0.9686, 0.9493, 0.06262, 0.9555, 0.06262, 0.9555, 0.09386, 0.9418, 0.09386, 0.9018, 0.1876, 0.9555, 0.1876, 0.9555, 0.2188, 0.8832, 0.2188, 0.814, 0.3126, 0.9555, 0.3126, 0.9555, 0.3438, 0.7872, 0.3438, 0.6992, 0.4375, 0.9555, 0.4375, 0.9555, 0.4688, 0.6683, 0.4688, 0.9418, 0.09386, 0.9555, 0.09386, 0.9555, 0.1251, 0.9312, 0.1251, 0.8832, 0.2188, 0.9555, 0.2188, 0.9555, 0.2501, 0.8622, 0.2501, 0.7872, 0.3438, 0.9555, 0.3438, 0.9555, 0.375, 0.7589, 0.375, 0.6683, 0.4688, 0.9555, 0.4688, 0.9555, 0.5, 0.6371, 0.5, 0.9555, 0.0001363, 0.9555, 0.03138, 0.9539, 0.03138, 0.9312, 0.1251, 0.9555, 0.1251, 0.9555, 0.1563, 0.9179, 0.1563, 0.8622, 0.2501, 0.9555, 0.2501, 0.9555, 0.2813, 0.8391, 0.2813, 0.7589, 0.375, 0.9555, 0.375, 0.9555, 0.4063, 0.7295, 0.4063, 0.9539, 0.03138, 0.9555, 0.03138, 0.9555, 0.06262, 0.9493, 0.06262, 0.9179, 0.1563, 0.9555, 0.1563, 0.9555, 0.1876, 0.9018, 0.1876, 0.8391, 0.2813, 0.9555, 0.2813, 0.9555, 0.3126, 0.814, 0.3126, 0.7295, 0.4063, 0.9555, 0.4063, 0.9555, 0.4375, 0.6992, 0.4375, 0.1165, 0.7187, 0.0001371, 0.7187, 0.0001371, 0.6874, 0.1416, 0.6874, 0.03773, 0.8437, 0.0001372, 0.8437, 0.0001372, 0.8124, 0.05379, 0.8124, 0.00167, 0.9686, 0.000137, 0.9686, 0.000137, 0.9374, 0.006254, 0.9374, 0.1967, 0.625, 0.0001371, 0.625, 0.000137, 0.5937, 0.2261, 0.5937, 0.09338, 0.7499, 0.0001371, 0.7499, 0.0001371, 0.7187, 0.1165, 0.7187, 0.02437, 0.8749, 0.0001371, 0.8749, 0.0001372, 0.8437, 0.03773, 0.8437, 0.0001362, 0.9999, 0.000137, 0.9686, 0.00167, 0.9686, 0.2873, 0.5312, 0.000137, 0.5312, 0.000137, 0.5, 0.3185, 0.5, 0.1684, 0.6562, 0.0001371, 0.6562, 0.0001371, 0.625, 0.1967, 0.625, 0.0724, 0.7812, 0.0001371, 0.7812, 0.0001371, 0.7499, 0.09338, 0.7499, 0.2564, 0.5625, 0.000137, 0.5625, 0.000137, 0.5312, 0.2873, 0.5312, 0.1416, 0.6874, 0.0001371, 0.6874, 0.0001371, 0.6562, 0.1684, 0.6562, 0.05379, 0.8124, 0.0001372, 0.8124, 0.0001371, 0.7812, 0.0724, 0.7812, 0.006254, 0.9374, 0.000137, 0.9374, 0.0001371, 0.9061, 0.01384, 0.9061, 0.9555, 0.5, 0.9555, 0.5312, 0.6683, 0.5312, 0.6371, 0.5, 0.9555, 0.5312, 0.9555, 0.5625, 0.6992, 0.5625, 0.6683, 0.5312, 0.9555, 0.5937, 0.9555, 0.625, 0.7589, 0.625, 0.7295, 0.5937, 0.9555, 0.625, 0.9555, 0.6562, 0.7872, 0.6562, 0.7589, 0.625, 0.9555, 0.6562, 0.9555, 0.6874, 0.814, 0.6874, 0.7872, 0.6562, 0.9555, 0.7499, 0.9555, 0.7812, 0.8832, 0.7812, 0.8622, 0.7499, 0.9555, 0.7812, 0.9555, 0.8124, 0.9018, 0.8124, 0.8832, 0.7812, 0.9555, 0.8437, 0.9555, 0.8749, 0.9312, 0.8749, 0.9179, 0.8437, 0.9555, 0.8749, 0.9555, 0.9061, 0.9418, 0.9061, 0.9312, 0.8749, 0.9555, 0.9061, 0.9555, 0.9374, 0.9493, 0.9374, 0.9418, 0.9061, 0.9555, 0.9374, 0.9555, 0.9686, 0.9539, 0.9686, 0.9493, 0.9374, 0.9555, 0.9686, 0.9555, 0.9999, 0.9539, 0.9686, 0.6368, 0.1563, 0.6368, 0.1876, 0.0001367, 0.1876, 0.0001367, 0.1563, 0.9555, 0.6874, 0.9555, 0.7187, 0.8391, 0.7187, 0.814, 0.6874, 0.9555, 0.7187, 0.9555, 0.7499, 0.8622, 0.7499, 0.8391, 0.7187, 0.2261, 0.5937, 0.000137, 0.5937, 0.000137, 0.5625, 0.2564, 0.5625, 0.01384, 0.9061, 0.0001371, 0.9061, 0.0001371, 0.8749, 0.02437, 0.8749, 0.9555, 0.5625, 0.9555, 0.5937, 0.7295, 0.5937, 0.6992, 0.5625, 0.9555, 0.8124, 0.9555, 0.8437, 0.9179, 0.8437, 0.9018, 0.8124])
me_half_pipe_threeway.update()
me_half_pipe = bpy.data.meshes.new('Half Pipe')
me_half_pipe.from_pydata([(-0.1181, 0.4714, -1.0), (-0.8049, 0.9808, -1.0), (-0.07612, 0.3827, 1.0), (-0.01921, 0.1951, 1.0), (-0.3656, 0.773, -1.0), (-0.07612, 0.3827, -1.0), (-0.6173, 0.9239, 1.0), (-1.0, 1.0, 1.0), (-0.227, 0.6344, 1.0), (-0.004815, 0.09802, 1.0), (-0.5286, 0.8819, -1.0), (-0.04306, 0.2903, -1.0), (-0.004815, 0.09802, -1.0), (-0.902, 0.9952, -1.0), (-0.7097, 0.9569, -1.0), (-0.7097, 0.9569, 1.0), (-0.1685, 0.5556, -1.0), (-0.227, 0.6344, -1.0), (-0.04306, 0.2903, 1.0), (-0.1685, 0.5556, 1.0), (-0.01921, 0.1951, -1.0), (-0.902, 0.9952, 1.0), (-0.8049, 0.9808, 1.0), (-0.6173, 0.9239, -1.0), (0.0, 0.0, -1.0), (0.0, 0.0, 1.0), (-1.0, 1.0, -1.0), (-0.2929, 0.7071, -1.0), (-0.2929, 0.7071, 1.0), (-0.1181, 0.4714, 1.0), (-0.5286, 0.8819, 1.0), (-0.4444, 0.8315, -1.0), (-0.4444, 0.8315, 1.0), (-0.3656, 0.773, 1.0), (-0.1181, -0.4714, -1.0), (-0.8049, -0.9808, -1.0), (-0.07612, -0.3827, 1.0), (-0.01921, -0.1951, 1.0), (-0.3656, -0.773, -1.0), (-0.07612, -0.3827, -1.0), (-0.6173, -0.9239, 1.0), (-1.0, -1.0, 1.0), (-0.227, -0.6344, 1.0), (-0.004815, -0.09802, 1.0), (-0.5286, -0.8819, -1.0), (-0.04306, -0.2903, -1.0), (-0.004815, -0.09802, -1.0), (-0.902, -0.9952, -1.0), (-0.7097, -0.9569, -1.0), (-0.7097, -0.9569, 1.0), (-0.1685, -0.5556, -1.0), (-0.227, -0.6344, -1.0), (-0.04306, -0.2903, 1.0), (-0.1685, -0.5556, 1.0), (-0.01921, -0.1951, -1.0), (-0.902, -0.9952, 1.0), (-0.8049, -0.9808, 1.0), (-0.6173, -0.9239, -1.0), (-1.0, -1.0, -1.0), (-0.2929, -0.7071, -1.0), (-0.2929, -0.7071, 1.0), (-0.1181, -0.4714, 1.0), (-0.5286, -0.8819, 1.0), (-0.4444, -0.8315, -1.0), (-0.4444, -0.8315, 1.0), (-0.3656, -0.773, 1.0)], [], [(26, 13, 21, 7), (13, 1, 22, 21), (1, 14, 15, 22), (14, 23, 6, 15), (23, 10, 30, 6), (31, 4, 33, 32), (4, 27, 28, 33), (27, 17, 8, 28), (17, 16, 19, 8), (16, 0, 29, 19), (0, 5, 2, 29), (5, 11, 18, 2), (11, 20, 3, 18), (20, 12, 9, 3), (12, 24, 25, 9), (10, 31, 32, 30), (58, 41, 55, 47), (47, 55, 56, 35), (35, 56, 49, 48), (48, 49, 40, 57), (57, 40, 62, 44), (63, 64, 65, 38), (38, 65, 60, 59), (59, 60, 42, 51), (51, 42, 53, 50), (50, 53, 61, 34), (34, 61, 36, 39), (39, 36, 52, 45), (45, 52, 37, 54), (54, 37, 43, 46), (46, 43, 25, 24), (44, 62, 64, 63)])
me_half_pipe.polygons.foreach_set('use_smooth', [True] * 32)
_uv = me_half_pipe.uv_layers.new(name='UVMap')
_uv.uv.foreach_set('vector', [0.6369, 0.9999, 0.6369, 0.9687, 7.999e-05, 0.9687, 7.999e-05, 0.9999, 0.6369, 0.9687, 0.6369, 0.9374, 7.999e-05, 0.9374, 7.999e-05, 0.9687, 0.6369, 0.9374, 0.6369, 0.9062, 7.993e-05, 0.9062, 7.999e-05, 0.9374, 0.6369, 0.9062, 0.6369, 0.8749, 7.993e-05, 0.8749, 7.993e-05, 0.9062, 0.6369, 0.8749, 0.6369, 0.8437, 7.993e-05, 0.8437, 7.993e-05, 0.8749, 0.6369, 0.8125, 0.6369, 0.7812, 7.987e-05, 0.7812, 7.987e-05, 0.8124, 0.6369, 0.7812, 0.6369, 0.75, 7.987e-05, 0.75, 7.987e-05, 0.7812, 0.6369, 0.75, 0.6369, 0.7187, 7.987e-05, 0.7187, 7.987e-05, 0.75, 0.6369, 0.7187, 0.6369, 0.6875, 7.987e-05, 0.6875, 7.987e-05, 0.7187, 0.6369, 0.6875, 0.6369, 0.6562, 7.981e-05, 0.6562, 7.987e-05, 0.6875, 0.6369, 0.6562, 0.6369, 0.625, 7.981e-05, 0.625, 7.981e-05, 0.6562, 0.6369, 0.625, 0.6369, 0.5937, 7.981e-05, 0.5937, 7.981e-05, 0.625, 0.6369, 0.5937, 0.6369, 0.5625, 7.981e-05, 0.5625, 7.981e-05, 0.5937, 0.6369, 0.5625, 0.6369, 0.5312, 7.981e-05, 0.5312, 7.981e-05, 0.5625, 0.6369, 0.5312, 0.6369, 0.5, 7.981e-05, 0.5, 7.981e-05, 0.5312, 0.6369, 0.8437, 0.6369, 0.8125, 7.987e-05, 0.8124, 7.993e-05, 0.8437, 0.6369, 7.975e-05, 7.999e-05, 7.987e-05, 7.999e-05, 0.03132, 0.6369, 0.03132, 0.6369, 0.03132, 7.999e-05, 0.03132, 7.999e-05, 0.06257, 0.6369, 0.06257, 0.6369, 0.06257, 7.999e-05, 0.06257, 7.999e-05, 0.09381, 0.6369, 0.09381, 0.6369, 0.09381, 7.999e-05, 0.09381, 7.999e-05, 0.1251, 0.6369, 0.1251, 0.6369, 0.1251, 7.999e-05, 0.1251, 7.999e-05, 0.1563, 0.6369, 0.1563, 0.6369, 0.1875, 7.993e-05, 0.1875, 7.993e-05, 0.2188, 0.6369, 0.2188, 0.6369, 0.2188, 7.993e-05, 0.2188, 7.987e-05, 0.25, 0.6369, 0.25, 0.6369, 0.25, 7.987e-05, 0.25, 7.987e-05, 0.2813, 0.6369, 0.2813, 0.6369, 0.2813, 7.987e-05, 0.2813, 7.987e-05, 0.3125, 0.6369, 0.3125, 0.6369, 0.3125, 7.987e-05, 0.3125, 7.987e-05, 0.3438, 0.6369, 0.3438, 0.6369, 0.3438, 7.987e-05, 0.3438, 7.987e-05, 0.375, 0.6369, 0.375, 0.6369, 0.375, 7.987e-05, 0.375, 7.981e-05, 0.4063, 0.6369, 0.4063, 0.6369, 0.4063, 7.981e-05, 0.4063, 7.981e-05, 0.4375, 0.6369, 0.4375, 0.6369, 0.4375, 7.981e-05, 0.4375, 7.981e-05, 0.4688, 0.6369, 0.4688, 0.6369, 0.4688, 7.981e-05, 0.4688, 7.981e-05, 0.5, 0.6369, 0.5, 0.6369, 0.1563, 7.999e-05, 0.1563, 7.993e-05, 0.1875, 0.6369, 0.1875])
me_half_pipe.update()
me_half_pipe_sharp_corner = bpy.data.meshes.new('Half Pipe Sharp Corner')
me_half_pipe_sharp_corner.from_pydata([(-0.1181, -1.0, -0.4714), (-0.8049, -1.0, -0.9808), (-0.07612, 0.3827, 1.0), (-0.01921, 0.1951, 1.0), (-0.3656, -1.0, -0.773), (-0.07612, -1.0, -0.3827), (-0.6173, 0.9239, 1.0), (-1.0, 1.0, 1.0), (-0.227, 0.6344, 1.0), (-0.004815, 0.09802, 1.0), (-0.5286, -1.0, -0.8819), (-0.04306, -1.0, -0.2903), (-0.004815, -1.0, -0.09802), (-0.902, -1.0, -0.9952), (-0.7097, -1.0, -0.9569), (-0.7097, 0.9569, 1.0), (-0.1685, -1.0, -0.5556), (-0.227, -1.0, -0.6344), (-0.04306, 0.2903, 1.0), (-0.1685, 0.5556, 1.0), (-0.01921, -1.0, -0.1951), (-0.902, 0.9952, 1.0), (-0.8049, 0.9808, 1.0), (-0.6173, -1.0, -0.9239), (4.57e-08, -1.0, 0.0), (0.0, 0.0, 1.0), (-1.0, -1.0, -1.0), (-0.2929, -1.0, -0.7071), (-0.2929, 0.7071, 1.0), (-0.1181, 0.4714, 1.0), (-0.5286, 0.8819, 1.0), (-0.4444, -1.0, -0.8315), (-0.4444, 0.8315, 1.0), (-0.3656, 0.773, 1.0), (-0.1181, -1.0, 0.4714), (-0.8049, -1.0, 0.9808), (-0.07612, -0.3827, 1.0), (-0.01921, -0.1951, 1.0), (-0.3656, -1.0, 0.773), (-0.07612, -1.0, 0.3827), (-0.6173, -0.9239, 1.0), (-1.0, -1.0, 1.0), (-0.227, -0.6344, 1.0), (-0.004815, -0.09802, 1.0), (-0.5286, -1.0, 0.8819), (-0.04306, -1.0, 0.2903), (-0.004815, -1.0, 0.09802), (-0.902, -1.0, 0.9952), (-0.7097, -1.0, 0.9569), (-0.7097, -0.9569, 1.0), (-0.1685, -1.0, 0.5556), (-0.227, -1.0, 0.6344), (-0.04306, -0.2903, 1.0), (-0.1685, -0.5556, 1.0), (-0.01921, -1.0, 0.1951), (-0.902, -0.9952, 1.0), (-0.8049, -0.9808, 1.0), (-0.6173, -1.0, 0.9239), (-1.0, -1.0, 1.0), (-0.2929, -1.0, 0.7071), (-0.2929, -0.7071, 1.0), (-0.1181, -0.4714, 1.0), (-0.5286, -0.8819, 1.0), (-0.4444, -1.0, 0.8315), (-0.4444, -0.8315, 1.0), (-0.3656, -0.773, 1.0)], [], [(26, 13, 21, 7), (13, 1, 22, 21), (1, 14, 15, 22), (14, 23, 6, 15), (23, 10, 30, 6), (31, 4, 33, 32), (4, 27, 28, 33), (27, 17, 8, 28), (17, 16, 19, 8), (16, 0, 29, 19), (0, 5, 2, 29), (5, 11, 18, 2), (11, 20, 3, 18), (20, 12, 9, 3), (12, 24, 25, 9), (10, 31, 32, 30), (58, 41, 55, 47), (47, 55, 56, 35), (35, 56, 49, 48), (48, 49, 40, 57), (57, 40, 62, 44), (63, 64, 65, 38), (38, 65, 60, 59), (59, 60, 42, 51), (51, 42, 53, 50), (50, 53, 61, 34), (34, 61, 36, 39), (39, 36, 52, 45), (45, 52, 37, 54), (54, 37, 43, 46), (46, 43, 25, 24), (44, 62, 64, 63)])
me_half_pipe_sharp_corner.polygons.foreach_set('use_smooth', [True] * 32)
_uv = me_half_pipe_sharp_corner.uv_layers.new(name='UVMap')
_uv.uv.foreach_set('vector', [0.9546, 9.763e-05, 0.9199, 0.001301, 0.9199, 0.9987, 0.9546, 0.9999, 0.9199, 0.001301, 0.8854, 0.0049, 0.8854, 0.9951, 0.9199, 0.9987, 0.8854, 0.0049, 0.8512, 0.01086, 0.8512, 0.9891, 0.8854, 0.9951, 0.8512, 0.01086, 0.8175, 0.01912, 0.8175, 0.9809, 0.8512, 0.9891, 0.8175, 0.01912, 0.7845, 0.02961, 0.7845, 0.9704, 0.8175, 0.9809, 0.7522, 0.04222, 0.7207, 0.05683, 0.7207, 0.9432, 0.7522, 0.9578, 0.7207, 0.05683, 0.6902, 0.07331, 0.6902, 0.9267, 0.7207, 0.9432, 0.6902, 0.07331, 0.6606, 0.09148, 0.6606, 0.9085, 0.6902, 0.9267, 0.6606, 0.09148, 0.6321, 0.1112, 0.6321, 0.8888, 0.6606, 0.9085, 0.6321, 0.1112, 0.6045, 0.1322, 0.6045, 0.8678, 0.6321, 0.8888, 0.6045, 0.1322, 0.5778, 0.1544, 0.5778, 0.8456, 0.6045, 0.8678, 0.5778, 0.1544, 0.5519, 0.1775, 0.5519, 0.8225, 0.5778, 0.8456, 0.5519, 0.1775, 0.5267, 0.2013, 0.5267, 0.7987, 0.5519, 0.8225, 0.5267, 0.2013, 0.5019, 0.2255, 0.5019, 0.7745, 0.5267, 0.7987, 0.5019, 0.2255, 0.4773, 0.25, 0.4773, 0.75, 0.5019, 0.7745, 0.7845, 0.02961, 0.7522, 0.04222, 0.7522, 0.9578, 0.7845, 0.9704, 9.894e-05, 0.5, 9.775e-05, 0.5, 0.03477, 0.5012, 0.03477, 0.4988, 0.03477, 0.4988, 0.03477, 0.5012, 0.06927, 0.5048, 0.06927, 0.4952, 0.06927, 0.4952, 0.06927, 0.5048, 0.1034, 0.5108, 0.1034, 0.4892, 0.1034, 0.4892, 0.1034, 0.5108, 0.1371, 0.519, 0.1371, 0.481, 0.1371, 0.481, 0.1371, 0.519, 0.1702, 0.5295, 0.1702, 0.4705, 0.2025, 0.4579, 0.2025, 0.5421, 0.234, 0.5567, 0.234, 0.4433, 0.234, 0.4433, 0.234, 0.5567, 0.2645, 0.5732, 0.2645, 0.4268, 0.2645, 0.4268, 0.2645, 0.5732, 0.2941, 0.5914, 0.2941, 0.4086, 0.2941, 0.4086, 0.2941, 0.5914, 0.3226, 0.6111, 0.3226, 0.3889, 0.3226, 0.3889, 0.3226, 0.6111, 0.3502, 0.6321, 0.3502, 0.3679, 0.3502, 0.3679, 0.3502, 0.6321, 0.3769, 0.6543, 0.3769, 0.3457, 0.3769, 0.3457, 0.3769, 0.6543, 0.4027, 0.6774, 0.4027, 0.3226, 0.4027, 0.3226, 0.4027, 0.6774, 0.428, 0.7012, 0.428, 0.2988, 0.428, 0.2988, 0.428, 0.7012, 0.4528, 0.7255, 0.4528, 0.2745, 0.4528, 0.2745, 0.4528, 0.7255, 0.4773, 0.75, 0.4773, 0.25, 0.1702, 0.4705, 0.1702, 0.5295, 0.2025, 0.5421, 0.2025, 0.4579])
me_half_pipe_sharp_corner.update()
me_half_pipe_fourway = bpy.data.meshes.new('Half Pipe Fourway')
me_half_pipe_fourway.from_pydata([(-0.01921, -0.1951, -0.1951), (-0.1685, -0.5556, -0.5556), (-0.6173, -0.9239, -0.9239), (-0.7097, -0.9569, -1.0), (-0.3656, -1.0, -0.773), (-0.7097, -0.9569, -0.9569), (-1.192e-07, -1.0, 3.874e-07), (-0.6173, -1.0, -0.9239), (0.0, 0.0, 0.0), (-0.1181, -0.4714, 0.4714), (-0.902, -0.9952, 0.9952), (-0.902, -1.0, -0.9952), (-0.8049, -1.0, -0.9808), (-0.07612, -0.3827, -0.3827), (-0.01921, -0.1951, -1.0), (-0.2929, -0.7071, -0.7071), (-0.5286, -0.8819, 1.0), (-0.902, -0.9952, -0.9952), (-1.0, -1.0, 1.0), (-0.04306, -1.0, -0.2903), (-0.1181, -1.0, 0.4714), (-0.5286, -0.8819, -1.0), (-0.8049, -0.9808, 1.0), (-0.01921, -1.0, -0.1951), (-0.1181, -0.4714, -0.4714), (-0.07612, -1.0, 0.3827), (-0.1181, -0.4714, -1.0), (-0.4444, -0.8315, -1.0), (-0.07612, -1.0, -0.3827), (-0.4444, -1.0, -0.8315), (-0.6173, -0.9239, -1.0), (-0.227, -1.0, 0.6344), (-0.3656, -0.773, -1.0), (-0.8049, -0.9808, -0.9808), (-0.6173, -1.0, 0.9239), (-0.07612, -0.3827, 1.0), (-0.1685, -0.5556, 1.0), (-0.3656, -0.773, 0.773), (-0.2929, -0.7071, 0.7071), (-0.004815, -0.09802, 0.09802), (-0.8049, -1.0, 0.9808), (-0.2929, -0.7071, 1.0), (-0.01921, -0.1951, 0.1951), (-1.0, -1.0, -1.0), (-0.902, -1.0, 0.9952), (-0.004815, -0.09802, -1.0), (-0.1685, -0.5556, -1.0), (-0.1685, -1.0, -0.5556), (-0.3656, -0.773, 1.0), (-0.1181, -0.4714, 1.0), (-0.7097, -0.9569, 0.9569), (-0.004815, -1.0, 0.09802), (-0.5286, -1.0, 0.8819), (-0.04306, -0.2903, 1.0), (-0.3656, -1.0, 0.773), (-0.004815, -1.0, -0.09802), (-0.1181, -1.0, -0.4714), (-0.227, -1.0, -0.6344), (-0.2929, -1.0, -0.7071), (-0.07612, -0.3827, -1.0), (-0.2929, -0.7071, -1.0), (-0.5286, -1.0, -0.8819), (-0.4444, -0.8315, 0.8315), (-0.5286, -0.8819, -0.8819), (-0.07612, -0.3827, 0.3827), (0.0, 0.0, -1.0), (0.0, 0.0, 1.0), (-0.7097, -0.9569, 1.0), (-0.902, -0.9952, -1.0), (-0.902, -0.9952, 1.0), (-0.04306, -0.2903, -0.2903), (-0.04306, -0.2903, -1.0), (-0.4444, -0.8315, -0.8315), (-0.7097, -1.0, -0.9569), (-0.227, -0.6344, 1.0), (-0.6173, -0.9239, 0.9239), (-0.6173, -0.9239, 1.0), (-0.004815, -0.09802, 1.0), (-0.8049, -0.9808, 0.9808), (-0.04306, -1.0, 0.2903), (-0.5286, -0.8819, 0.8819), (-0.01921, -0.1951, 1.0), (-0.1685, -1.0, 0.5556), (-0.2929, -1.0, 0.7071), (-0.8049, -0.9808, -1.0), (-0.004815, -0.09802, -0.09802), (-0.227, -0.6344, -0.6344), (-0.227, -0.6344, 0.6344), (-0.4444, -1.0, 0.8315), (-0.7097, -1.0, 0.9569), (-0.227, -0.6344, -1.0), (-0.3656, -0.773, -0.773), (-0.4444, -0.8315, 1.0), (-0.1685, -0.5556, 0.5556), (-0.04306, -0.2903, 0.2903), (-0.01921, -1.0, 0.1951), (-0.01921, 0.1951, -0.1951), (-0.1685, 0.5556, -0.5556), (-0.6173, 0.9239, -0.9239), (-0.7097, 0.9569, -1.0), (-0.3656, 1.0, -0.773), (-0.7097, 0.9569, -0.9569), (-1.192e-07, 1.0, 3.874e-07), (-0.6173, 1.0, -0.9239), (-0.1181, 0.4714, 0.4714), (-0.902, 0.9952, 0.9952), (-0.902, 1.0, -0.9952), (-0.8049, 1.0, -0.9808), (-0.07612, 0.3827, -0.3827), (-0.01921, 0.1951, -1.0), (-0.2929, 0.7071, -0.7071), (-0.5286, 0.8819, 1.0), (-0.902, 0.9952, -0.9952), (-1.0, 1.0, 1.0), (-0.04306, 1.0, -0.2903), (-0.1181, 1.0, 0.4714), (-0.5286, 0.8819, -1.0), (-0.8049, 0.9808, 1.0), (-0.01921, 1.0, -0.1951), (-0.1181, 0.4714, -0.4714), (-0.07612, 1.0, 0.3827), (-0.1181, 0.4714, -1.0), (-0.4444, 0.8315, -1.0), (-0.07612, 1.0, -0.3827), (-0.4444, 1.0, -0.8315), (-0.6173, 0.9239, -1.0), (-0.227, 1.0, 0.6344), (-0.3656, 0.773, -1.0), (-0.8049, 0.9808, -0.9808), (-0.6173, 1.0, 0.9239), (-0.07612, 0.3827, 1.0), (-0.1685, 0.5556, 1.0), (-0.3656, 0.773, 0.773), (-0.2929, 0.7071, 0.7071), (-0.004815, 0.09802, 0.09802), (-0.8049, 1.0, 0.9808), (-0.2929, 0.7071, 1.0), (-0.01921, 0.1951, 0.1951), (-1.0, 1.0, -1.0), (-0.902, 1.0, 0.9952), (-0.004815, 0.09802, -1.0), (-0.1685, 0.5556, -1.0), (-0.1685, 1.0, -0.5556), (-0.3656, 0.773, 1.0), (-0.1181, 0.4714, 1.0), (-0.7097, 0.9569, 0.9569), (-0.004815, 1.0, 0.09802), (-0.5286, 1.0, 0.8819), (-0.04306, 0.2903, 1.0), (-0.3656, 1.0, 0.773), (-0.004815, 1.0, -0.09802), (-0.1181, 1.0, -0.4714), (-0.227, 1.0, -0.6344), (-0.2929, 1.0, -0.7071), (-0.07612, 0.3827, -1.0), (-0.2929, 0.7071, -1.0), (-0.5286, 1.0, -0.8819), (-0.4444, 0.8315, 0.8315), (-0.5286, 0.8819, -0.8819), (-0.07612, 0.3827, 0.3827), (-0.7097, 0.9569, 1.0), (-0.902, 0.9952, -1.0), (-0.902, 0.9952, 1.0), (-0.04306, 0.2903, -0.2903), (-0.04306, 0.2903, -1.0), (-0.4444, 0.8315, -0.8315), (-0.7097, 1.0, -0.9569), (-0.227, 0.6344, 1.0), (-0.6173, 0.9239, 0.9239), (-0.6173, 0.9239, 1.0), (-0.004815, 0.09802, 1.0), (-0.8049, 0.9808, 0.9808), (-0.04306, 1.0, 0.2903), (-0.5286, 0.8819, 0.8819), (-0.01921, 0.1951, 1.0), (-0.1685, 1.0, 0.5556), (-0.2929, 1.0, 0.7071), (-0.8049, 0.9808, -1.0), (-0.004815, 0.09802, -0.09802), (-0.227, 0.6344, -0.6344), (-0.227, 0.6344, 0.6344), (-0.4444, 1.0, 0.8315), (-0.7097, 1.0, 0.9569), (-0.227, 0.6344, -1.0), (-0.3656, 0.773, -0.773), (-0.4444, 0.8315, 1.0), (-0.1685, 0.5556, 0.5556), (-0.04306, 0.2903, 0.2903), (-0.01921, 1.0, 0.1951)], [], [(65, 45, 85, 8), (45, 14, 0, 85), (14, 71, 70, 0), (71, 59, 13, 70), (59, 26, 24, 13), (26, 46, 1, 24), (46, 90, 86, 1), (90, 60, 15, 86), (60, 32, 91, 15), (32, 27, 72, 91), (27, 21, 63, 72), (21, 30, 2, 63), (30, 3, 5, 2), (3, 84, 33, 5), (84, 68, 17, 33), (68, 43, 17), (33, 12, 73, 5), (72, 29, 4, 91), (1, 47, 56, 24), (0, 23, 55, 85), (5, 73, 7, 2), (91, 4, 58, 15), (24, 56, 28, 13), (85, 55, 6, 8), (43, 11, 17), (2, 7, 61, 63), (15, 58, 57, 86), (13, 28, 19, 70), (17, 11, 12, 33), (63, 61, 29, 72), (86, 57, 47, 1), (70, 19, 23, 0), (87, 74, 36, 93), (80, 16, 92, 62), (10, 69, 22, 78), (64, 35, 53, 94), (38, 41, 74, 87), (75, 76, 16, 80), (18, 69, 10), (39, 77, 66, 8), (9, 49, 35, 64), (37, 48, 41, 38), (42, 81, 77, 39), (93, 36, 49, 9), (62, 92, 48, 37), (78, 22, 67, 50), (6, 51, 39, 8), (51, 95, 42, 39), (79, 25, 64, 94), (25, 20, 9, 64), (20, 82, 93, 9), (83, 54, 37, 38), (54, 88, 62, 37), (52, 34, 75, 80), (34, 89, 50, 75), (89, 40, 78, 50), (40, 44, 10, 78), (44, 18, 10), (82, 31, 87, 93), (31, 83, 38, 87), (94, 53, 81, 42), (50, 67, 76, 75), (95, 79, 94, 42), (88, 52, 80, 62), (65, 8, 178, 140), (140, 178, 96, 109), (109, 96, 163, 164), (164, 163, 108, 154), (154, 108, 119, 121), (121, 119, 97, 141), (141, 97, 179, 183), (183, 179, 110, 155), (155, 110, 184, 127), (127, 184, 165, 122), (122, 165, 158, 116), (116, 158, 98, 125), (125, 98, 101, 99), (99, 101, 128, 177), (177, 128, 112, 161), (161, 112, 138), (128, 101, 166, 107), (165, 184, 100, 124), (97, 119, 151, 142), (96, 178, 150, 118), (101, 98, 103, 166), (184, 110, 153, 100), (119, 108, 123, 151), (178, 8, 102, 150), (138, 112, 106), (98, 158, 156, 103), (110, 179, 152, 153), (108, 163, 114, 123), (112, 128, 107, 106), (158, 165, 124, 156), (179, 97, 142, 152), (163, 96, 118, 114), (180, 186, 131, 167), (173, 157, 185, 111), (105, 171, 117, 162), (159, 187, 148, 130), (133, 180, 167, 136), (168, 173, 111, 169), (113, 105, 162), (134, 8, 66, 170), (104, 159, 130, 144), (132, 133, 136, 143), (137, 134, 170, 174), (186, 104, 144, 131), (157, 132, 143, 185), (171, 145, 160, 117), (102, 8, 134, 146), (146, 134, 137, 188), (172, 187, 159, 120), (120, 159, 104, 115), (115, 104, 186, 175), (176, 133, 132, 149), (149, 132, 157, 181), (147, 173, 168, 129), (129, 168, 145, 182), (182, 145, 171, 135), (135, 171, 105, 139), (139, 105, 113), (175, 186, 180, 126), (126, 180, 133, 176), (187, 137, 174, 148), (145, 168, 169, 160), (188, 137, 187, 172), (181, 157, 173, 147)])
me_half_pipe_fourway.polygons.foreach_set('use_smooth', [True] * 128)
_uv = me_half_pipe_fourway.uv_layers.new(name='UVMap')
_uv.uv.foreach_set('vector', [0.9998, 0.3922, 0.9998, 0.4167, 0.7746, 0.4167, 0.7502, 0.3922, 0.9998, 0.4167, 0.9998, 0.4412, 0.7989, 0.4412, 0.7746, 0.4167, 0.9998, 0.4412, 0.9998, 0.4657, 0.8226, 0.4657, 0.7989, 0.4412, 0.9998, 0.4657, 0.9998, 0.4902, 0.8457, 0.4902, 0.8226, 0.4657, 0.9998, 0.4902, 0.9998, 0.5147, 0.8679, 0.5147, 0.8457, 0.4902, 0.9998, 0.5147, 0.9998, 0.5392, 0.8889, 0.5392, 0.8679, 0.5147, 0.9998, 0.5392, 0.9998, 0.5637, 0.9086, 0.5637, 0.8889, 0.5392, 0.9998, 0.5637, 0.9998, 0.5882, 0.9267, 0.5882, 0.9086, 0.5637, 0.9998, 0.5882, 0.9998, 0.6127, 0.9432, 0.6127, 0.9267, 0.5882, 0.9998, 0.6127, 0.9998, 0.6372, 0.9578, 0.6372, 0.9432, 0.6127, 0.9998, 0.6372, 0.9998, 0.6617, 0.9703, 0.6617, 0.9578, 0.6372, 0.9998, 0.6617, 0.9998, 0.6862, 0.9808, 0.6862, 0.9703, 0.6617, 0.9998, 0.6862, 0.9998, 0.7107, 0.9891, 0.7107, 0.9808, 0.6862, 0.9998, 0.7107, 0.9998, 0.7351, 0.995, 0.7351, 0.9891, 0.7107, 0.9998, 0.7351, 0.9998, 0.7596, 0.9986, 0.7596, 0.995, 0.7351, 0.9998, 0.7596, 0.9998, 0.7841, 0.9986, 0.7596, 0.495, 0.04917, 0.4998, 0.04917, 0.4998, 0.07367, 0.4891, 0.07367, 0.4577, 0.1472, 0.4998, 0.1472, 0.4998, 0.1717, 0.4432, 0.1717, 0.3889, 0.2452, 0.4998, 0.2452, 0.4998, 0.2697, 0.3679, 0.2697, 0.2989, 0.3432, 0.4998, 0.3432, 0.4998, 0.3677, 0.2746, 0.3677, 0.4891, 0.07367, 0.4998, 0.07367, 0.4998, 0.09817, 0.4808, 0.09817, 0.4432, 0.1717, 0.4998, 0.1717, 0.4998, 0.1962, 0.4267, 0.1962, 0.3679, 0.2697, 0.4998, 0.2697, 0.4998, 0.2942, 0.3457, 0.2942, 0.2746, 0.3677, 0.4998, 0.3677, 0.4998, 0.3922, 0.2502, 0.3922, 0.4998, 0.0001769, 0.4998, 0.02468, 0.4986, 0.02468, 0.4808, 0.09817, 0.4998, 0.09817, 0.4998, 0.1227, 0.4703, 0.1227, 0.4267, 0.1962, 0.4998, 0.1962, 0.4998, 0.2207, 0.4086, 0.2207, 0.3457, 0.2942, 0.4998, 0.2942, 0.4998, 0.3187, 0.3226, 0.3187, 0.4986, 0.02468, 0.4998, 0.02468, 0.4998, 0.04917, 0.495, 0.04917, 0.4703, 0.1227, 0.4998, 0.1227, 0.4998, 0.1472, 0.4577, 0.1472, 0.4086, 0.2207, 0.4998, 0.2207, 0.4998, 0.2452, 0.3889, 0.2452, 0.3226, 0.3187, 0.4998, 0.3187, 0.4998, 0.3432, 0.2989, 0.3432, 0.1586, 0.2207, 0.2498, 0.2207, 0.2498, 0.2452, 0.1389, 0.2452, 0.2203, 0.1227, 0.2498, 0.1227, 0.2498, 0.1472, 0.2077, 0.1472, 0.2486, 0.02468, 0.2498, 0.02468, 0.2498, 0.04918, 0.245, 0.04918, 0.09571, 0.2942, 0.2498, 0.2942, 0.2498, 0.3187, 0.07265, 0.3187, 0.1767, 0.1962, 0.2498, 0.1962, 0.2498, 0.2207, 0.1586, 0.2207, 0.2308, 0.09817, 0.2498, 0.09817, 0.2498, 0.1227, 0.2203, 0.1227, 0.2498, 0.0001769, 0.2498, 0.02468, 0.2486, 0.02468, 0.02465, 0.3677, 0.2498, 0.3677, 0.2498, 0.3922, 0.000177, 0.3922, 0.1179, 0.2697, 0.2498, 0.2697, 0.2498, 0.2942, 0.09571, 0.2942, 0.1932, 0.1717, 0.2498, 0.1717, 0.2498, 0.1962, 0.1767, 0.1962, 0.04888, 0.3432, 0.2498, 0.3432, 0.2498, 0.3677, 0.02465, 0.3677, 0.1389, 0.2452, 0.2498, 0.2452, 0.2498, 0.2697, 0.1179, 0.2697, 0.2077, 0.1472, 0.2498, 0.1472, 0.2498, 0.1717, 0.1932, 0.1717, 0.245, 0.04918, 0.2498, 0.04918, 0.2498, 0.07367, 0.2391, 0.07367, 0.4998, 0.3922, 0.4998, 0.4167, 0.2746, 0.4167, 0.2502, 0.3922, 0.4998, 0.4167, 0.4998, 0.4412, 0.2989, 0.4412, 0.2746, 0.4167, 0.4998, 0.4657, 0.4998, 0.4902, 0.3457, 0.4902, 0.3226, 0.4657, 0.4998, 0.4902, 0.4998, 0.5147, 0.3679, 0.5147, 0.3457, 0.4902, 0.4998, 0.5147, 0.4998, 0.5392, 0.3889, 0.5392, 0.3679, 0.5147, 0.4998, 0.5882, 0.4998, 0.6127, 0.4432, 0.6127, 0.4267, 0.5882, 0.4998, 0.6127, 0.4998, 0.6372, 0.4578, 0.6372, 0.4432, 0.6127, 0.4998, 0.6617, 0.4998, 0.6862, 0.4808, 0.6862, 0.4703, 0.6617, 0.4998, 0.6862, 0.4998, 0.7106, 0.4891, 0.7106, 0.4808, 0.6862, 0.4998, 0.7106, 0.4998, 0.7351, 0.495, 0.7351, 0.4891, 0.7106, 0.4998, 0.7351, 0.4998, 0.7596, 0.4986, 0.7596, 0.495, 0.7351, 0.4998, 0.7596, 0.4998, 0.7841, 0.4986, 0.7596, 0.4998, 0.5392, 0.4998, 0.5637, 0.4086, 0.5637, 0.3889, 0.5392, 0.4998, 0.5637, 0.4998, 0.5882, 0.4267, 0.5882, 0.4086, 0.5637, 0.07265, 0.3187, 0.2498, 0.3187, 0.2498, 0.3432, 0.04888, 0.3432, 0.2391, 0.07367, 0.2498, 0.07367, 0.2498, 0.09817, 0.2308, 0.09817, 0.4998, 0.4412, 0.4998, 0.4657, 0.3226, 0.4657, 0.2989, 0.4412, 0.4998, 0.6372, 0.4998, 0.6617, 0.4703, 0.6617, 0.4578, 0.6372, 0.9998, 0.3922, 0.7502, 0.3922, 0.7746, 0.3677, 0.9998, 0.3677, 0.9998, 0.3677, 0.7746, 0.3677, 0.7989, 0.3432, 0.9998, 0.3432, 0.9998, 0.3432, 0.7989, 0.3432, 0.8226, 0.3187, 0.9998, 0.3187, 0.9998, 0.3187, 0.8226, 0.3187, 0.8457, 0.2942, 0.9998, 0.2942, 0.9998, 0.2942, 0.8457, 0.2942, 0.8679, 0.2697, 0.9998, 0.2697, 0.9998, 0.2697, 0.8679, 0.2697, 0.8889, 0.2452, 0.9998, 0.2452, 0.9998, 0.2452, 0.8889, 0.2452, 0.9086, 0.2207, 0.9998, 0.2207, 0.9998, 0.2207, 0.9086, 0.2207, 0.9267, 0.1962, 0.9998, 0.1962, 0.9998, 0.1962, 0.9267, 0.1962, 0.9432, 0.1717, 0.9998, 0.1717, 0.9998, 0.1717, 0.9432, 0.1717, 0.9578, 0.1472, 0.9998, 0.1472, 0.9998, 0.1472, 0.9578, 0.1472, 0.9703, 0.1227, 0.9998, 0.1227, 0.9998, 0.1227, 0.9703, 0.1227, 0.9808, 0.09817, 0.9998, 0.09817, 0.9998, 0.09817, 0.9808, 0.09817, 0.9891, 0.07367, 0.9998, 0.07367, 0.9998, 0.07367, 0.9891, 0.07367, 0.995, 0.04918, 0.9998, 0.04918, 0.9998, 0.04918, 0.995, 0.04918, 0.9986, 0.02468, 0.9998, 0.02468, 0.9998, 0.02468, 0.9986, 0.02468, 0.9998, 0.0001769, 0.745, 0.7351, 0.7391, 0.7106, 0.7498, 0.7106, 0.7498, 0.7351, 0.7077, 0.6372, 0.6932, 0.6127, 0.7498, 0.6127, 0.7498, 0.6372, 0.6389, 0.5392, 0.6179, 0.5147, 0.7498, 0.5147, 0.7498, 0.5392, 0.5489, 0.4412, 0.5246, 0.4167, 0.7498, 0.4167, 0.7498, 0.4412, 0.7391, 0.7106, 0.7308, 0.6862, 0.7498, 0.6862, 0.7498, 0.7106, 0.6932, 0.6127, 0.6767, 0.5882, 0.7498, 0.5882, 0.7498, 0.6127, 0.6179, 0.5147, 0.5957, 0.4902, 0.7498, 0.4902, 0.7498, 0.5147, 0.5246, 0.4167, 0.5002, 0.3922, 0.7498, 0.3922, 0.7498, 0.4167, 0.7498, 0.7841, 0.7486, 0.7596, 0.7498, 0.7596, 0.7308, 0.6862, 0.7203, 0.6617, 0.7498, 0.6617, 0.7498, 0.6862, 0.6767, 0.5882, 0.6586, 0.5637, 0.7498, 0.5637, 0.7498, 0.5882, 0.5957, 0.4902, 0.5726, 0.4657, 0.7498, 0.4657, 0.7498, 0.4902, 0.7486, 0.7596, 0.745, 0.7351, 0.7498, 0.7351, 0.7498, 0.7596, 0.7203, 0.6617, 0.7077, 0.6372, 0.7498, 0.6372, 0.7498, 0.6617, 0.6586, 0.5637, 0.6389, 0.5392, 0.7498, 0.5392, 0.7498, 0.5637, 0.5726, 0.4657, 0.5489, 0.4412, 0.7498, 0.4412, 0.7498, 0.4657, 0.1586, 0.5637, 0.1389, 0.5392, 0.2498, 0.5392, 0.2498, 0.5637, 0.2203, 0.6617, 0.2077, 0.6372, 0.2498, 0.6372, 0.2498, 0.6617, 0.2486, 0.7596, 0.245, 0.7351, 0.2498, 0.7351, 0.2498, 0.7596, 0.09571, 0.4902, 0.07265, 0.4657, 0.2498, 0.4657, 0.2498, 0.4902, 0.1767, 0.5882, 0.1586, 0.5637, 0.2498, 0.5637, 0.2498, 0.5882, 0.2308, 0.6862, 0.2203, 0.6617, 0.2498, 0.6617, 0.2498, 0.6862, 0.2498, 0.7841, 0.2486, 0.7596, 0.2498, 0.7596, 0.02465, 0.4167, 0.000177, 0.3922, 0.2498, 0.3922, 0.2498, 0.4167, 0.1179, 0.5147, 0.09571, 0.4902, 0.2498, 0.4902, 0.2498, 0.5147, 0.1932, 0.6127, 0.1767, 0.5882, 0.2498, 0.5882, 0.2498, 0.6127, 0.04888, 0.4412, 0.02465, 0.4167, 0.2498, 0.4167, 0.2498, 0.4412, 0.1389, 0.5392, 0.1179, 0.5147, 0.2498, 0.5147, 0.2498, 0.5392, 0.2077, 0.6372, 0.1932, 0.6127, 0.2498, 0.6127, 0.2498, 0.6372, 0.245, 0.7351, 0.2391, 0.7107, 0.2498, 0.7107, 0.2498, 0.7351, 0.7498, 0.3922, 0.5002, 0.3922, 0.5246, 0.3677, 0.7498, 0.3677, 0.7498, 0.3677, 0.5246, 0.3677, 0.5489, 0.3432, 0.7498, 0.3432, 0.7498, 0.3187, 0.5726, 0.3187, 0.5957, 0.2942, 0.7498, 0.2942, 0.7498, 0.2942, 0.5957, 0.2942, 0.6179, 0.2697, 0.7498, 0.2697, 0.7498, 0.2697, 0.6179, 0.2697, 0.6389, 0.2452, 0.7498, 0.2452, 0.7498, 0.1962, 0.6767, 0.1962, 0.6932, 0.1717, 0.7498, 0.1717, 0.7498, 0.1717, 0.6932, 0.1717, 0.7078, 0.1472, 0.7498, 0.1472, 0.7498, 0.1227, 0.7203, 0.1227, 0.7308, 0.09817, 0.7498, 0.09817, 0.7498, 0.09817, 0.7308, 0.09817, 0.7391, 0.07367, 0.7498, 0.07367, 0.7498, 0.07367, 0.7391, 0.07367, 0.745, 0.04918, 0.7498, 0.04918, 0.7498, 0.04918, 0.745, 0.04918, 0.7486, 0.02468, 0.7498, 0.02468, 0.7498, 0.02468, 0.7486, 0.02468, 0.7498, 0.0001769, 0.7498, 0.2452, 0.6389, 0.2452, 0.6586, 0.2207, 0.7498, 0.2207, 0.7498, 0.2207, 0.6586, 0.2207, 0.6767, 0.1962, 0.7498, 0.1962, 0.07265, 0.4657, 0.04888, 0.4412, 0.2498, 0.4412, 0.2498, 0.4657, 0.2391, 0.7107, 0.2308, 0.6862, 0.2498, 0.6862, 0.2498, 0.7107, 0.7498, 0.3432, 0.5489, 0.3432, 0.5726, 0.3187, 0.7498, 0.3187, 0.7498, 0.1472, 0.7078, 0.1472, 0.7203, 0.1227, 0.7498, 0.1227])
me_half_pipe_fourway.update()

# ---- objects
ob_half_pipe_threeway__base = bpy.data.objects.new('Half Pipe Threeway (Base)', me_cylinder_006)
ob_half_pipe_threeway = bpy.data.objects.new('Half Pipe Threeway ', me_half_pipe_threeway)
ob_half_pipe = bpy.data.objects.new('Half Pipe', me_half_pipe)
ob_half_pipe_sharp_corner = bpy.data.objects.new('Half Pipe Sharp Corner', me_half_pipe_sharp_corner)
ob_half_pipe_fourway = bpy.data.objects.new('Half Pipe Fourway', me_half_pipe_fourway)

# ---- transforms, parenting, visibility, modifiers, constraints
ob_half_pipe_threeway__base.location = (10.0, 10.0, 0.0)
ob_half_pipe_threeway__base.rotation_euler = (-0.0, 1.571, 0.0)
ob_half_pipe_threeway__base.scale = (4.0, 4.0, 4.0)
ob_half_pipe_threeway.location = (10.0, 0.0, 0.0)
ob_half_pipe_threeway.rotation_euler = (-0.0, 1.571, 0.0)
ob_half_pipe_threeway.scale = (4.0, 4.0, 4.0)
ob_half_pipe.location = (0.0, 0.0, 0.0)
ob_half_pipe.rotation_euler = (-0.0, 1.571, 0.0)
ob_half_pipe.scale = (4.0, 4.0, 4.0)
ob_half_pipe_sharp_corner.location = (-10.0, 0.0, 0.0)
ob_half_pipe_sharp_corner.rotation_euler = (-0.0, 1.571, 0.0)
ob_half_pipe_sharp_corner.scale = (4.0, 4.0, 4.0)
ob_half_pipe_fourway.location = (20.0, 0.0, 0.0)
ob_half_pipe_fourway.rotation_euler = (-0.0, 1.571, 0.0)
ob_half_pipe_fourway.scale = (4.0, 4.0, 4.0)

# ---- collection membership
col_collection.objects.link(ob_half_pipe_threeway__base)
col_collection.objects.link(ob_half_pipe_threeway)
col_collection.objects.link(ob_half_pipe)
col_collection.objects.link(ob_half_pipe_sharp_corner)
col_collection.objects.link(ob_half_pipe_fourway)

# ---- scene / render settings (as saved in the file)
scene.frame_start = 1; scene.frame_end = 250; scene.frame_set(204)
scene.render.engine = 'BLENDER_EEVEE_NEXT'
scene.cycles.sampling_pattern = 'TABULATED_SOBOL'
scene.cycles.use_light_tree = False
scene.view_settings.view_transform = 'Filmic'
bpy.context.view_layer.update()

# ---- added for rendering (the .blend has no active camera and no usable light): camera, sun
cam_auto = bpy.data.cameras.new('AutoCamera')
cam_auto.lens = 50.0
cam_auto.sensor_width = 36.0
cam_auto.clip_end = 1000.0
ob_auto_camera = bpy.data.objects.new('AutoCamera', cam_auto)
scene.collection.objects.link(ob_auto_camera)
ob_auto_camera.location = (44.0791, -41.8949, 33.2633)
ob_auto_camera.rotation_euler = (1.09748, -7.21219e-08, 0.694738)
scene.camera = ob_auto_camera
light_auto_sun = bpy.data.lights.new('AutoSun', 'SUN')
light_auto_sun.energy = 3.0
light_auto_sun.angle = 0.0523599
ob_auto_sun = bpy.data.objects.new('AutoSun', light_auto_sun)
scene.collection.objects.link(ob_auto_sun)
ob_auto_sun.rotation_euler = (0.872665, 0.174533, 0.523599)
bpy.context.view_layer.update()

